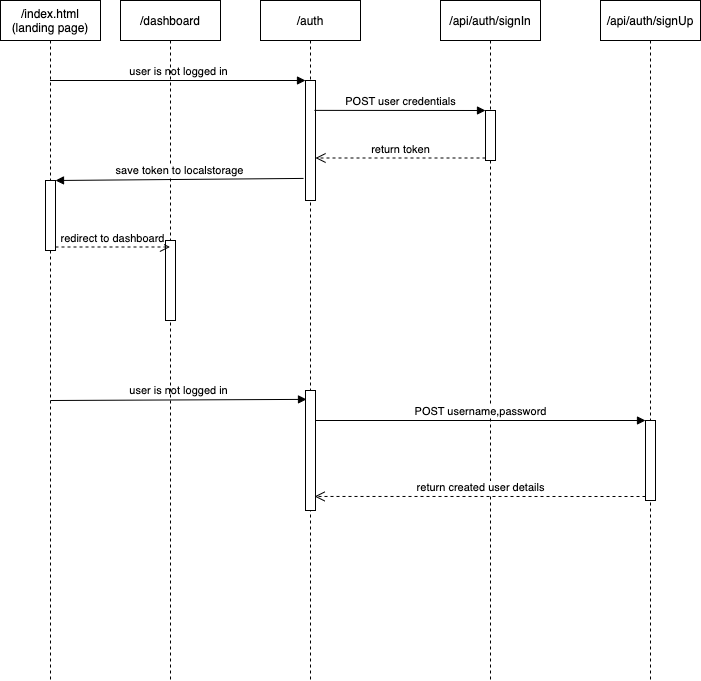

The diagram above was exported from draw.io. Its source (the exported page's mxGraphModel, read from the mxfile embedded in the PNG):
<mxGraphModel dx="751" dy="548" grid="1" gridSize="10" guides="1" tooltips="1" connect="1" arrows="1" fold="1" page="1" pageScale="1" pageWidth="850" pageHeight="1100" math="0" shadow="0">
  <root>
    <mxCell id="0" />
    <mxCell id="1" parent="0" />
    <mxCell id="3nuBFxr9cyL0pnOWT2aG-1" value="/index.html&#10;(landing page)" style="shape=umlLifeline;perimeter=lifelinePerimeter;container=1;collapsible=0;recursiveResize=0;rounded=0;shadow=0;strokeWidth=1;" parent="1" vertex="1">
      <mxGeometry x="40" y="80" width="100" height="680" as="geometry" />
    </mxCell>
    <mxCell id="odBNXiYwATBdEhPueBfl-12" value="" style="html=1;points=[];perimeter=orthogonalPerimeter;" parent="3nuBFxr9cyL0pnOWT2aG-1" vertex="1">
      <mxGeometry x="45" y="180" width="10" height="70" as="geometry" />
    </mxCell>
    <mxCell id="odBNXiYwATBdEhPueBfl-19" value="user is not logged in" style="html=1;verticalAlign=bottom;endArrow=block;rounded=0;entryX=0.1;entryY=0.074;entryDx=0;entryDy=0;entryPerimeter=0;" parent="3nuBFxr9cyL0pnOWT2aG-1" target="odBNXiYwATBdEhPueBfl-20" edge="1">
      <mxGeometry width="80" relative="1" as="geometry">
        <mxPoint x="50" y="400" as="sourcePoint" />
        <mxPoint x="130" y="400" as="targetPoint" />
      </mxGeometry>
    </mxCell>
    <mxCell id="3nuBFxr9cyL0pnOWT2aG-5" value="/auth" style="shape=umlLifeline;perimeter=lifelinePerimeter;container=1;collapsible=0;recursiveResize=0;rounded=0;shadow=0;strokeWidth=1;" parent="1" vertex="1">
      <mxGeometry x="300" y="80" width="100" height="680" as="geometry" />
    </mxCell>
    <mxCell id="odBNXiYwATBdEhPueBfl-1" value="" style="html=1;points=[];perimeter=orthogonalPerimeter;" parent="3nuBFxr9cyL0pnOWT2aG-5" vertex="1">
      <mxGeometry x="45" y="80" width="10" height="120" as="geometry" />
    </mxCell>
    <mxCell id="odBNXiYwATBdEhPueBfl-20" value="" style="html=1;points=[];perimeter=orthogonalPerimeter;" parent="3nuBFxr9cyL0pnOWT2aG-5" vertex="1">
      <mxGeometry x="45" y="390" width="10" height="120" as="geometry" />
    </mxCell>
    <mxCell id="odBNXiYwATBdEhPueBfl-2" value="user is not logged in" style="html=1;verticalAlign=bottom;endArrow=block;entryX=0;entryY=0;rounded=0;" parent="1" source="3nuBFxr9cyL0pnOWT2aG-1" target="odBNXiYwATBdEhPueBfl-1" edge="1">
      <mxGeometry relative="1" as="geometry">
        <mxPoint x="260" y="160" as="sourcePoint" />
      </mxGeometry>
    </mxCell>
    <mxCell id="odBNXiYwATBdEhPueBfl-4" value="/api/auth/signIn" style="shape=umlLifeline;perimeter=lifelinePerimeter;container=1;collapsible=0;recursiveResize=0;rounded=0;shadow=0;strokeWidth=1;" parent="1" vertex="1">
      <mxGeometry x="480" y="80" width="100" height="680" as="geometry" />
    </mxCell>
    <mxCell id="odBNXiYwATBdEhPueBfl-6" value="" style="html=1;points=[];perimeter=orthogonalPerimeter;" parent="odBNXiYwATBdEhPueBfl-4" vertex="1">
      <mxGeometry x="45" y="110" width="10" height="50" as="geometry" />
    </mxCell>
    <mxCell id="odBNXiYwATBdEhPueBfl-7" value="POST user credentials" style="html=1;verticalAlign=bottom;endArrow=block;entryX=0;entryY=0;rounded=0;exitX=0.9;exitY=0.249;exitDx=0;exitDy=0;exitPerimeter=0;" parent="1" source="odBNXiYwATBdEhPueBfl-1" target="odBNXiYwATBdEhPueBfl-6" edge="1">
      <mxGeometry relative="1" as="geometry">
        <mxPoint x="410" y="190" as="sourcePoint" />
      </mxGeometry>
    </mxCell>
    <mxCell id="odBNXiYwATBdEhPueBfl-8" value="return token" style="html=1;verticalAlign=bottom;endArrow=open;dashed=1;endSize=8;exitX=0;exitY=0.95;rounded=0;" parent="1" source="odBNXiYwATBdEhPueBfl-6" target="odBNXiYwATBdEhPueBfl-1" edge="1">
      <mxGeometry relative="1" as="geometry">
        <mxPoint x="380" y="238" as="targetPoint" />
      </mxGeometry>
    </mxCell>
    <mxCell id="odBNXiYwATBdEhPueBfl-9" value="/dashboard" style="shape=umlLifeline;perimeter=lifelinePerimeter;container=1;collapsible=0;recursiveResize=0;rounded=0;shadow=0;strokeWidth=1;" parent="1" vertex="1">
      <mxGeometry x="160" y="80" width="100" height="680" as="geometry" />
    </mxCell>
    <mxCell id="odBNXiYwATBdEhPueBfl-15" value="" style="html=1;points=[];perimeter=orthogonalPerimeter;" parent="odBNXiYwATBdEhPueBfl-9" vertex="1">
      <mxGeometry x="45" y="240" width="10" height="80" as="geometry" />
    </mxCell>
    <mxCell id="odBNXiYwATBdEhPueBfl-13" value="save token to localstorage" style="html=1;verticalAlign=bottom;endArrow=block;entryX=1;entryY=0;rounded=0;exitX=-0.2;exitY=0.816;exitDx=0;exitDy=0;exitPerimeter=0;" parent="1" source="odBNXiYwATBdEhPueBfl-1" target="odBNXiYwATBdEhPueBfl-12" edge="1">
      <mxGeometry relative="1" as="geometry">
        <mxPoint x="320" y="260" as="sourcePoint" />
      </mxGeometry>
    </mxCell>
    <mxCell id="odBNXiYwATBdEhPueBfl-14" value="redirect to dashboard" style="html=1;verticalAlign=bottom;endArrow=open;dashed=1;endSize=8;exitX=1;exitY=0.95;rounded=0;" parent="1" source="odBNXiYwATBdEhPueBfl-12" target="odBNXiYwATBdEhPueBfl-9" edge="1">
      <mxGeometry relative="1" as="geometry">
        <mxPoint x="155" y="337" as="targetPoint" />
      </mxGeometry>
    </mxCell>
    <mxCell id="odBNXiYwATBdEhPueBfl-16" value="/api/auth/signUp" style="shape=umlLifeline;perimeter=lifelinePerimeter;container=1;collapsible=0;recursiveResize=0;rounded=0;shadow=0;strokeWidth=1;" parent="1" vertex="1">
      <mxGeometry x="640" y="80" width="100" height="680" as="geometry" />
    </mxCell>
    <mxCell id="odBNXiYwATBdEhPueBfl-21" value="" style="html=1;points=[];perimeter=orthogonalPerimeter;" parent="odBNXiYwATBdEhPueBfl-16" vertex="1">
      <mxGeometry x="45" y="420" width="10" height="80" as="geometry" />
    </mxCell>
    <mxCell id="odBNXiYwATBdEhPueBfl-22" value="POST username,password" style="html=1;verticalAlign=bottom;endArrow=block;entryX=0;entryY=0;rounded=0;" parent="1" source="odBNXiYwATBdEhPueBfl-20" target="odBNXiYwATBdEhPueBfl-21" edge="1">
      <mxGeometry relative="1" as="geometry">
        <mxPoint x="455" y="500" as="sourcePoint" />
      </mxGeometry>
    </mxCell>
    <mxCell id="odBNXiYwATBdEhPueBfl-23" value="return created user details" style="html=1;verticalAlign=bottom;endArrow=open;dashed=1;endSize=8;exitX=0;exitY=0.95;rounded=0;entryX=0.909;entryY=0.883;entryDx=0;entryDy=0;entryPerimeter=0;" parent="1" source="odBNXiYwATBdEhPueBfl-21" target="odBNXiYwATBdEhPueBfl-20" edge="1">
      <mxGeometry relative="1" as="geometry">
        <mxPoint x="360" y="576" as="targetPoint" />
      </mxGeometry>
    </mxCell>
  </root>
</mxGraphModel>